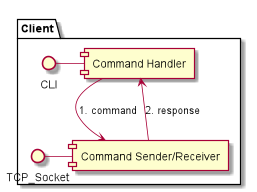

The diagram above was rendered by PlantUML. Its source (embedded in the PNG):
@startuml
skinparam backgroundColor #00000000

package "Client" {
    CLI - [Command Handler]

    TCP_Socket - [Command Sender/Receiver]
    [Command Sender/Receiver] --> [Command Handler] : 2. response
    [Command Handler] --> [Command Sender/Receiver] : 1. command 
}
@enduml